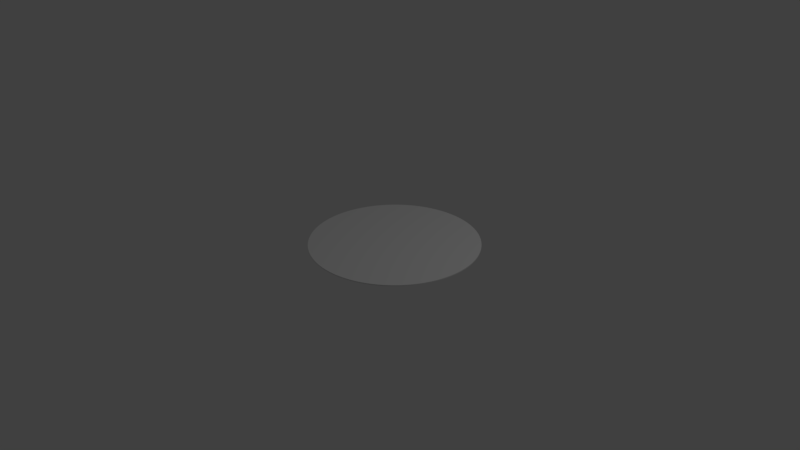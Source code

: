 # Source: Roultte.blend  (saved by Blender 2.78.0; exported with 4.5.12 LTS)
import bpy
from mathutils import Matrix  # noqa: F401  (used for matrix-valued properties, if any)

bpy.ops.wm.read_factory_settings(use_empty=True)
scene = bpy.context.scene
scene.name = 'Scene'

# ---- collections
col_collection_1 = bpy.data.collections.new('Collection 1'); scene.collection.children.link(col_collection_1)

# ---- materials (node trees are filled in below, after node groups)
mat_material_003 = bpy.data.materials.new('Material.003')
mat_material_003.alpha_threshold = 0.0
mat_material_003.use_transparent_shadow = False
mat_material_003.roughness = 0.5

# ---- material node trees

# ---- world
world_world = bpy.data.worlds.new('World'); scene.world = world_world
world_world.color = (0.05088, 0.05088, 0.05088)
world_world.use_sun_shadow = False
world_world.sun_shadow_jitter_overblur = 0.0
world_world.cycles.sampling_method = 'MANUAL'

# ---- cameras
cam_camera = bpy.data.cameras.new('Camera')
cam_camera.clip_end = 100.0
cam_camera.lens = 35.0
cam_camera.sensor_width = 32.0
cam_camera.sensor_height = 18.0
cam_camera.ortho_scale = 7.314
cam_camera.dof.focus_distance = 0.0
cam_camera.dof.aperture_fstop = 128.0

# ---- lights
light_lamp = bpy.data.lights.new('Lamp', 'POINT')
light_lamp.transmission_factor = 0.0
light_lamp.cutoff_distance = 30.0
light_lamp.energy = 100.0
light_lamp.shadow_buffer_clip_start = 1.001
light_lamp.shadow_soft_size = 0.1
light_lamp.shadow_maximum_resolution = 0.006
light_lamp.use_absolute_resolution = True

# ---- meshes
me_cylinder_002 = bpy.data.meshes.new('Cylinder.002')
me_cylinder_002.from_pydata([(0.0, 1.0, -0.0055), (0.0, 1.0, 0.0055), (0.02843, 0.9996, -0.0055), (0.02843, 0.9996, 0.0055), (0.05683, 0.9984, -0.0055), (0.05683, 0.9984, 0.0055), (0.08519, 0.9964, -0.0055), (0.08519, 0.9964, 0.0055), (0.1135, 0.9935, -0.0055), (0.1135, 0.9935, 0.0055), (0.1417, 0.9899, -0.0055), (0.1417, 0.9899, 0.0055), (0.1698, 0.9855, -0.0055), (0.1698, 0.9855, 0.0055), (0.1977, 0.9803, -0.0055), (0.1977, 0.9803, 0.0055), (0.2255, 0.9742, -0.0055), (0.2255, 0.9742, 0.0055), (0.2531, 0.9674, -0.0055), (0.2531, 0.9674, 0.0055), (0.2805, 0.9599, -0.0055), (0.2805, 0.9599, 0.0055), (0.3077, 0.9515, -0.0055), (0.3077, 0.9515, 0.0055), (0.3346, 0.9424, -0.0055), (0.3346, 0.9424, 0.0055), (0.3612, 0.9325, -0.0055), (0.3612, 0.9325, 0.0055), (0.3876, 0.9218, -0.0055), (0.3876, 0.9218, 0.0055), (0.4137, 0.9104, -0.0055), (0.4137, 0.9104, 0.0055), (0.4394, 0.8983, -0.0055), (0.4394, 0.8983, 0.0055), (0.4647, 0.8855, -0.0055), (0.4647, 0.8855, 0.0055), (0.4897, 0.8719, -0.0055), (0.4897, 0.8719, 0.0055), (0.5143, 0.8576, -0.0055), (0.5143, 0.8576, 0.0055), (0.5385, 0.8426, -0.0055), (0.5385, 0.8426, 0.0055), (0.5622, 0.827, -0.0055), (0.5622, 0.827, 0.0055), (0.5855, 0.8107, -0.0055), (0.5855, 0.8107, 0.0055), (0.6083, 0.7937, -0.0055), (0.6083, 0.7937, 0.0055), (0.6306, 0.7761, -0.0055), (0.6306, 0.7761, 0.0055), (0.6524, 0.7579, -0.0055), (0.6524, 0.7579, 0.0055), (0.6737, 0.739, -0.0055), (0.6737, 0.739, 0.0055), (0.6944, 0.7196, -0.0055), (0.6944, 0.7196, 0.0055), (0.7146, 0.6995, -0.0055), (0.7146, 0.6995, 0.0055), (0.7342, 0.6789, -0.0055), (0.7342, 0.6789, 0.0055), (0.7532, 0.6578, -0.0055), (0.7532, 0.6578, 0.0055), (0.7716, 0.6361, -0.0055), (0.7716, 0.6361, 0.0055), (0.7894, 0.6139, -0.0055), (0.7894, 0.6139, 0.0055), (0.8065, 0.5912, -0.0055), (0.8065, 0.5912, 0.0055), (0.823, 0.5681, -0.0055), (0.823, 0.5681, 0.0055), (0.8388, 0.5444, -0.0055), (0.8388, 0.5444, 0.0055), (0.8539, 0.5204, -0.0055), (0.8539, 0.5204, 0.0055), (0.8684, 0.4959, -0.0055), (0.8684, 0.4959, 0.0055), (0.8821, 0.471, -0.0055), (0.8821, 0.471, 0.0055), (0.8952, 0.4457, -0.0055), (0.8952, 0.4457, 0.0055), (0.9075, 0.4201, -0.0055), (0.9075, 0.4201, 0.0055), (0.919, 0.3941, -0.0055), (0.919, 0.3941, 0.0055), (0.9299, 0.3679, -0.0055), (0.9299, 0.3679, 0.0055), (0.94, 0.3413, -0.0055), (0.94, 0.3413, 0.0055), (0.9493, 0.3144, -0.0055), (0.9493, 0.3144, 0.0055), (0.9578, 0.2873, -0.0055), (0.9578, 0.2873, 0.0055), (0.9656, 0.26, -0.0055), (0.9656, 0.26, 0.0055), (0.9726, 0.2324, -0.0055), (0.9726, 0.2324, 0.0055), (0.9788, 0.2047, -0.0055), (0.9788, 0.2047, 0.0055), (0.9843, 0.1768, -0.0055), (0.9843, 0.1768, 0.0055), (0.9889, 0.1487, -0.0055), (0.9889, 0.1487, 0.0055), (0.9927, 0.1205, -0.0055), (0.9927, 0.1205, 0.0055), (0.9957, 0.09227, -0.0055), (0.9957, 0.09227, 0.0055), (0.998, 0.06393, -0.0055), (0.998, 0.06393, 0.0055), (0.9994, 0.03553, -0.0055), (0.9994, 0.03553, 0.0055), (1.0, 0.007108, -0.0055), (1.0, 0.007108, 0.0055), (0.9998, -0.02132, -0.0055), (0.9998, -0.02132, 0.0055), (0.9988, -0.04973, -0.0055), (0.9988, -0.04973, 0.0055), (0.9969, -0.0781, -0.0055), (0.9969, -0.0781, 0.0055), (0.9943, -0.1064, -0.0055), (0.9943, -0.1064, 0.0055), (0.9909, -0.1346, -0.0055), (0.9909, -0.1346, 0.0055), (0.9867, -0.1627, -0.0055), (0.9867, -0.1627, 0.0055), (0.9816, -0.1907, -0.0055), (0.9816, -0.1907, 0.0055), (0.9758, -0.2186, -0.0055), (0.9758, -0.2186, 0.0055), (0.9692, -0.2462, -0.0055), (0.9692, -0.2462, 0.0055), (0.9618, -0.2737, -0.0055), (0.9618, -0.2737, 0.0055), (0.9537, -0.3009, -0.0055), (0.9537, -0.3009, 0.0055), (0.9447, -0.3279, -0.0055), (0.9447, -0.3279, 0.0055), (0.935, -0.3546, -0.0055), (0.935, -0.3546, 0.0055), (0.9246, -0.381, -0.0055), (0.9246, -0.381, 0.0055), (0.9134, -0.4072, -0.0055), (0.9134, -0.4072, 0.0055), (0.9014, -0.433, -0.0055), (0.9014, -0.433, 0.0055), (0.8887, -0.4584, -0.0055), (0.8887, -0.4584, 0.0055), (0.8753, -0.4835, -0.0055), (0.8753, -0.4835, 0.0055), (0.8612, -0.5082, -0.0055), (0.8612, -0.5082, 0.0055), (0.8465, -0.5325, -0.0055), (0.8465, -0.5325, 0.0055), (0.831, -0.5563, -0.0055), (0.831, -0.5563, 0.0055), (0.8148, -0.5797, -0.0055), (0.8148, -0.5797, 0.0055), (0.798, -0.6026, -0.0055), (0.798, -0.6026, 0.0055), (0.7806, -0.6251, -0.0055), (0.7806, -0.6251, 0.0055), (0.7625, -0.647, -0.0055), (0.7625, -0.647, 0.0055), (0.7438, -0.6684, -0.0055), (0.7438, -0.6684, 0.0055), (0.7245, -0.6893, -0.0055), (0.7245, -0.6893, 0.0055), (0.7046, -0.7096, -0.0055), (0.7046, -0.7096, 0.0055), (0.6841, -0.7294, -0.0055), (0.6841, -0.7294, 0.0055), (0.6631, -0.7485, -0.0055), (0.6631, -0.7485, 0.0055), (0.6416, -0.7671, -0.0055), (0.6416, -0.7671, 0.0055), (0.6195, -0.785, -0.0055), (0.6195, -0.785, 0.0055), (0.5969, -0.8023, -0.0055), (0.5969, -0.8023, 0.0055), (0.5739, -0.8189, -0.0055), (0.5739, -0.8189, 0.0055), (0.5504, -0.8349, -0.0055), (0.5504, -0.8349, 0.0055), (0.5264, -0.8502, -0.0055), (0.5264, -0.8502, 0.0055), (0.5021, -0.8648, -0.0055), (0.5021, -0.8648, 0.0055), (0.4773, -0.8788, -0.0055), (0.4773, -0.8788, 0.0055), (0.4521, -0.892, -0.0055), (0.4521, -0.892, 0.0055), (0.4266, -0.9045, -0.0055), (0.4266, -0.9045, 0.0055), (0.4007, -0.9162, -0.0055), (0.4007, -0.9162, 0.0055), (0.3745, -0.9272, -0.0055), (0.3745, -0.9272, 0.0055), (0.348, -0.9375, -0.0055), (0.348, -0.9375, 0.0055), (0.3212, -0.947, -0.0055), (0.3212, -0.947, 0.0055), (0.2941, -0.9558, -0.0055), (0.2941, -0.9558, 0.0055), (0.2668, -0.9637, -0.0055), (0.2668, -0.9637, 0.0055), (0.2393, -0.9709, -0.0055), (0.2393, -0.9709, 0.0055), (0.2116, -0.9774, -0.0055), (0.2116, -0.9774, 0.0055), (0.1837, -0.983, -0.0055), (0.1837, -0.983, 0.0055), (0.1557, -0.9878, -0.0055), (0.1557, -0.9878, 0.0055), (0.1276, -0.9918, -0.0055), (0.1276, -0.9918, 0.0055), (0.09934, -0.9951, -0.0055), (0.09934, -0.9951, 0.0055), (0.07102, -0.9975, -0.0055), (0.07102, -0.9975, 0.0055), (0.04263, -0.9991, -0.0055), (0.04263, -0.9991, 0.0055), (0.01421, -0.9999, -0.0055), (0.01421, -0.9999, 0.0055), (-0.01421, -0.9999, -0.0055), (-0.01421, -0.9999, 0.0055), (-0.04263, -0.9991, -0.0055), (-0.04263, -0.9991, 0.0055), (-0.07102, -0.9975, -0.0055), (-0.07102, -0.9975, 0.0055), (-0.09934, -0.9951, -0.0055), (-0.09934, -0.9951, 0.0055), (-0.1276, -0.9918, -0.0055), (-0.1276, -0.9918, 0.0055), (-0.1557, -0.9878, -0.0055), (-0.1557, -0.9878, 0.0055), (-0.1837, -0.983, -0.0055), (-0.1837, -0.983, 0.0055), (-0.2116, -0.9774, -0.0055), (-0.2116, -0.9774, 0.0055), (-0.2393, -0.9709, -0.0055), (-0.2393, -0.9709, 0.0055), (-0.2668, -0.9637, -0.0055), (-0.2668, -0.9637, 0.0055), (-0.2941, -0.9558, -0.0055), (-0.2941, -0.9558, 0.0055), (-0.3212, -0.947, -0.0055), (-0.3212, -0.947, 0.0055), (-0.348, -0.9375, -0.0055), (-0.348, -0.9375, 0.0055), (-0.3745, -0.9272, -0.0055), (-0.3745, -0.9272, 0.0055), (-0.4007, -0.9162, -0.0055), (-0.4007, -0.9162, 0.0055), (-0.4266, -0.9045, -0.0055), (-0.4266, -0.9045, 0.0055), (-0.4521, -0.892, -0.0055), (-0.4521, -0.892, 0.0055), (-0.4773, -0.8788, -0.0055), (-0.4773, -0.8788, 0.0055), (-0.5021, -0.8648, -0.0055), (-0.5021, -0.8648, 0.0055), (-0.5264, -0.8502, -0.0055), (-0.5264, -0.8502, 0.0055), (-0.5504, -0.8349, -0.0055), (-0.5504, -0.8349, 0.0055), (-0.5739, -0.8189, -0.0055), (-0.5739, -0.8189, 0.0055), (-0.5969, -0.8023, -0.0055), (-0.5969, -0.8023, 0.0055), (-0.6195, -0.785, -0.0055), (-0.6195, -0.785, 0.0055), (-0.6416, -0.7671, -0.0055), (-0.6416, -0.7671, 0.0055), (-0.6631, -0.7485, -0.0055), (-0.6631, -0.7485, 0.0055), (-0.6841, -0.7294, -0.0055), (-0.6841, -0.7294, 0.0055), (-0.7046, -0.7096, -0.0055), (-0.7046, -0.7096, 0.0055), (-0.7245, -0.6893, -0.0055), (-0.7245, -0.6893, 0.0055), (-0.7438, -0.6684, -0.0055), (-0.7438, -0.6684, 0.0055), (-0.7625, -0.647, -0.0055), (-0.7625, -0.647, 0.0055), (-0.7806, -0.6251, -0.0055), (-0.7806, -0.6251, 0.0055), (-0.798, -0.6026, -0.0055), (-0.798, -0.6026, 0.0055), (-0.8148, -0.5797, -0.0055), (-0.8148, -0.5797, 0.0055), (-0.831, -0.5563, -0.0055), (-0.831, -0.5563, 0.0055), (-0.8465, -0.5325, -0.0055), (-0.8465, -0.5325, 0.0055), (-0.8612, -0.5082, -0.0055), (-0.8612, -0.5082, 0.0055), (-0.8753, -0.4835, -0.0055), (-0.8753, -0.4835, 0.0055), (-0.8887, -0.4584, -0.0055), (-0.8887, -0.4584, 0.0055), (-0.9014, -0.433, -0.0055), (-0.9014, -0.433, 0.0055), (-0.9134, -0.4072, -0.0055), (-0.9134, -0.4072, 0.0055), (-0.9246, -0.381, -0.0055), (-0.9246, -0.381, 0.0055), (-0.935, -0.3546, -0.0055), (-0.935, -0.3546, 0.0055), (-0.9447, -0.3279, -0.0055), (-0.9447, -0.3279, 0.0055), (-0.9537, -0.3009, -0.0055), (-0.9537, -0.3009, 0.0055), (-0.9618, -0.2737, -0.0055), (-0.9618, -0.2737, 0.0055), (-0.9692, -0.2462, -0.0055), (-0.9692, -0.2462, 0.0055), (-0.9758, -0.2186, -0.0055), (-0.9758, -0.2186, 0.0055), (-0.9816, -0.1907, -0.0055), (-0.9816, -0.1907, 0.0055), (-0.9867, -0.1627, -0.0055), (-0.9867, -0.1627, 0.0055), (-0.9909, -0.1346, -0.0055), (-0.9909, -0.1346, 0.0055), (-0.9943, -0.1064, -0.0055), (-0.9943, -0.1064, 0.0055), (-0.9969, -0.0781, -0.0055), (-0.9969, -0.0781, 0.0055), (-0.9988, -0.04973, -0.0055), (-0.9988, -0.04973, 0.0055), (-0.9998, -0.02132, -0.0055), (-0.9998, -0.02132, 0.0055), (-1.0, 0.007113, -0.0055), (-1.0, 0.007113, 0.0055), (-0.9994, 0.03554, -0.0055), (-0.9994, 0.03554, 0.0055), (-0.998, 0.06393, -0.0055), (-0.998, 0.06393, 0.0055), (-0.9957, 0.09227, -0.0055), (-0.9957, 0.09227, 0.0055), (-0.9927, 0.1205, -0.0055), (-0.9927, 0.1205, 0.0055), (-0.9889, 0.1487, -0.0055), (-0.9889, 0.1487, 0.0055), (-0.9843, 0.1768, -0.0055), (-0.9843, 0.1768, 0.0055), (-0.9788, 0.2047, -0.0055), (-0.9788, 0.2047, 0.0055), (-0.9726, 0.2324, -0.0055), (-0.9726, 0.2324, 0.0055), (-0.9656, 0.26, -0.0055), (-0.9656, 0.26, 0.0055), (-0.9578, 0.2873, -0.0055), (-0.9578, 0.2873, 0.0055), (-0.9493, 0.3144, -0.0055), (-0.9493, 0.3144, 0.0055), (-0.94, 0.3413, -0.0055), (-0.94, 0.3413, 0.0055), (-0.9299, 0.3679, -0.0055), (-0.9299, 0.3679, 0.0055), (-0.919, 0.3942, -0.0055), (-0.919, 0.3942, 0.0055), (-0.9075, 0.4201, -0.0055), (-0.9075, 0.4201, 0.0055), (-0.8952, 0.4457, -0.0055), (-0.8952, 0.4457, 0.0055), (-0.8821, 0.471, -0.0055), (-0.8821, 0.471, 0.0055), (-0.8684, 0.4959, -0.0055), (-0.8684, 0.4959, 0.0055), (-0.8539, 0.5204, -0.0055), (-0.8539, 0.5204, 0.0055), (-0.8388, 0.5444, -0.0055), (-0.8388, 0.5444, 0.0055), (-0.823, 0.5681, -0.0055), (-0.823, 0.5681, 0.0055), (-0.8065, 0.5912, -0.0055), (-0.8065, 0.5912, 0.0055), (-0.7894, 0.6139, -0.0055), (-0.7894, 0.6139, 0.0055), (-0.7716, 0.6361, -0.0055), (-0.7716, 0.6361, 0.0055), (-0.7532, 0.6578, -0.0055), (-0.7532, 0.6578, 0.0055), (-0.7342, 0.6789, -0.0055), (-0.7342, 0.6789, 0.0055), (-0.7146, 0.6995, -0.0055), (-0.7146, 0.6995, 0.0055), (-0.6944, 0.7196, -0.0055), (-0.6944, 0.7196, 0.0055), (-0.6737, 0.739, -0.0055), (-0.6737, 0.739, 0.0055), (-0.6524, 0.7579, -0.0055), (-0.6524, 0.7579, 0.0055), (-0.6306, 0.7761, -0.0055), (-0.6306, 0.7761, 0.0055), (-0.6083, 0.7937, -0.0055), (-0.6083, 0.7937, 0.0055), (-0.5855, 0.8107, -0.0055), (-0.5855, 0.8107, 0.0055), (-0.5622, 0.827, -0.0055), (-0.5622, 0.827, 0.0055), (-0.5385, 0.8427, -0.0055), (-0.5385, 0.8427, 0.0055), (-0.5143, 0.8576, -0.0055), (-0.5143, 0.8576, 0.0055), (-0.4897, 0.8719, -0.0055), (-0.4897, 0.8719, 0.0055), (-0.4647, 0.8855, -0.0055), (-0.4647, 0.8855, 0.0055), (-0.4394, 0.8983, -0.0055), (-0.4394, 0.8983, 0.0055), (-0.4136, 0.9104, -0.0055), (-0.4136, 0.9104, 0.0055), (-0.3876, 0.9218, -0.0055), (-0.3876, 0.9218, 0.0055), (-0.3612, 0.9325, -0.0055), (-0.3612, 0.9325, 0.0055), (-0.3346, 0.9424, -0.0055), (-0.3346, 0.9424, 0.0055), (-0.3076, 0.9515, -0.0055), (-0.3076, 0.9515, 0.0055), (-0.2805, 0.9599, -0.0055), (-0.2805, 0.9599, 0.0055), (-0.2531, 0.9674, -0.0055), (-0.2531, 0.9674, 0.0055), (-0.2255, 0.9742, -0.0055), (-0.2255, 0.9742, 0.0055), (-0.1977, 0.9803, -0.0055), (-0.1977, 0.9803, 0.0055), (-0.1697, 0.9855, -0.0055), (-0.1697, 0.9855, 0.0055), (-0.1417, 0.9899, -0.0055), (-0.1417, 0.9899, 0.0055), (-0.1135, 0.9935, -0.0055), (-0.1135, 0.9935, 0.0055), (-0.08517, 0.9964, -0.0055), (-0.08517, 0.9964, 0.0055), (-0.05681, 0.9984, -0.0055), (-0.05681, 0.9984, 0.0055), (-0.02841, 0.9996, -0.0055), (-0.02841, 0.9996, 0.0055)], [], [(0, 1, 3, 2), (2, 3, 5, 4), (4, 5, 7, 6), (6, 7, 9, 8), (8, 9, 11, 10), (10, 11, 13, 12), (12, 13, 15, 14), (14, 15, 17, 16), (16, 17, 19, 18), (18, 19, 21, 20), (20, 21, 23, 22), (22, 23, 25, 24), (24, 25, 27, 26), (26, 27, 29, 28), (28, 29, 31, 30), (30, 31, 33, 32), (32, 33, 35, 34), (34, 35, 37, 36), (36, 37, 39, 38), (38, 39, 41, 40), (40, 41, 43, 42), (42, 43, 45, 44), (44, 45, 47, 46), (46, 47, 49, 48), (48, 49, 51, 50), (50, 51, 53, 52), (52, 53, 55, 54), (54, 55, 57, 56), (56, 57, 59, 58), (58, 59, 61, 60), (60, 61, 63, 62), (62, 63, 65, 64), (64, 65, 67, 66), (66, 67, 69, 68), (68, 69, 71, 70), (70, 71, 73, 72), (72, 73, 75, 74), (74, 75, 77, 76), (76, 77, 79, 78), (78, 79, 81, 80), (80, 81, 83, 82), (82, 83, 85, 84), (84, 85, 87, 86), (86, 87, 89, 88), (88, 89, 91, 90), (90, 91, 93, 92), (92, 93, 95, 94), (94, 95, 97, 96), (96, 97, 99, 98), (98, 99, 101, 100), (100, 101, 103, 102), (102, 103, 105, 104), (104, 105, 107, 106), (106, 107, 109, 108), (108, 109, 111, 110), (110, 111, 113, 112), (112, 113, 115, 114), (114, 115, 117, 116), (116, 117, 119, 118), (118, 119, 121, 120), (120, 121, 123, 122), (122, 123, 125, 124), (124, 125, 127, 126), (126, 127, 129, 128), (128, 129, 131, 130), (130, 131, 133, 132), (132, 133, 135, 134), (134, 135, 137, 136), (136, 137, 139, 138), (138, 139, 141, 140), (140, 141, 143, 142), (142, 143, 145, 144), (144, 145, 147, 146), (146, 147, 149, 148), (148, 149, 151, 150), (150, 151, 153, 152), (152, 153, 155, 154), (154, 155, 157, 156), (156, 157, 159, 158), (158, 159, 161, 160), (160, 161, 163, 162), (162, 163, 165, 164), (164, 165, 167, 166), (166, 167, 169, 168), (168, 169, 171, 170), (170, 171, 173, 172), (172, 173, 175, 174), (174, 175, 177, 176), (176, 177, 179, 178), (178, 179, 181, 180), (180, 181, 183, 182), (182, 183, 185, 184), (184, 185, 187, 186), (186, 187, 189, 188), (188, 189, 191, 190), (190, 191, 193, 192), (192, 193, 195, 194), (194, 195, 197, 196), (196, 197, 199, 198), (198, 199, 201, 200), (200, 201, 203, 202), (202, 203, 205, 204), (204, 205, 207, 206), (206, 207, 209, 208), (208, 209, 211, 210), (210, 211, 213, 212), (212, 213, 215, 214), (214, 215, 217, 216), (216, 217, 219, 218), (218, 219, 221, 220), (220, 221, 223, 222), (222, 223, 225, 224), (224, 225, 227, 226), (226, 227, 229, 228), (228, 229, 231, 230), (230, 231, 233, 232), (232, 233, 235, 234), (234, 235, 237, 236), (236, 237, 239, 238), (238, 239, 241, 240), (240, 241, 243, 242), (242, 243, 245, 244), (244, 245, 247, 246), (246, 247, 249, 248), (248, 249, 251, 250), (250, 251, 253, 252), (252, 253, 255, 254), (254, 255, 257, 256), (256, 257, 259, 258), (258, 259, 261, 260), (260, 261, 263, 262), (262, 263, 265, 264), (264, 265, 267, 266), (266, 267, 269, 268), (268, 269, 271, 270), (270, 271, 273, 272), (272, 273, 275, 274), (274, 275, 277, 276), (276, 277, 279, 278), (278, 279, 281, 280), (280, 281, 283, 282), (282, 283, 285, 284), (284, 285, 287, 286), (286, 287, 289, 288), (288, 289, 291, 290), (290, 291, 293, 292), (292, 293, 295, 294), (294, 295, 297, 296), (296, 297, 299, 298), (298, 299, 301, 300), (300, 301, 303, 302), (302, 303, 305, 304), (304, 305, 307, 306), (306, 307, 309, 308), (308, 309, 311, 310), (310, 311, 313, 312), (312, 313, 315, 314), (314, 315, 317, 316), (316, 317, 319, 318), (318, 319, 321, 320), (320, 321, 323, 322), (322, 323, 325, 324), (324, 325, 327, 326), (326, 327, 329, 328), (328, 329, 331, 330), (330, 331, 333, 332), (332, 333, 335, 334), (334, 335, 337, 336), (336, 337, 339, 338), (338, 339, 341, 340), (340, 341, 343, 342), (342, 343, 345, 344), (344, 345, 347, 346), (346, 347, 349, 348), (348, 349, 351, 350), (350, 351, 353, 352), (352, 353, 355, 354), (354, 355, 357, 356), (356, 357, 359, 358), (358, 359, 361, 360), (360, 361, 363, 362), (362, 363, 365, 364), (364, 365, 367, 366), (366, 367, 369, 368), (368, 369, 371, 370), (370, 371, 373, 372), (372, 373, 375, 374), (374, 375, 377, 376), (376, 377, 379, 378), (378, 379, 381, 380), (380, 381, 383, 382), (382, 383, 385, 384), (384, 385, 387, 386), (386, 387, 389, 388), (388, 389, 391, 390), (390, 391, 393, 392), (392, 393, 395, 394), (394, 395, 397, 396), (396, 397, 399, 398), (398, 399, 401, 400), (400, 401, 403, 402), (402, 403, 405, 404), (404, 405, 407, 406), (406, 407, 409, 408), (408, 409, 411, 410), (410, 411, 413, 412), (412, 413, 415, 414), (414, 415, 417, 416), (416, 417, 419, 418), (418, 419, 421, 420), (420, 421, 423, 422), (422, 423, 425, 424), (424, 425, 427, 426), (426, 427, 429, 428), (428, 429, 431, 430), (430, 431, 433, 432), (432, 433, 435, 434), (434, 435, 437, 436), (436, 437, 439, 438), (3, 1, 441, 439, 437, 435, 433, 431, 429, 427, 425, 423, 421, 419, 417, 415, 413, 411, 409, 407, 405, 403, 401, 399, 397, 395, 393, 391, 389, 387, 385, 383, 381, 379, 377, 375, 373, 371, 369, 367, 365, 363, 361, 359, 357, 355, 353, 351, 349, 347, 345, 343, 341, 339, 337, 335, 333, 331, 329, 327, 325, 323, 321, 319, 317, 315, 313, 311, 309, 307, 305, 303, 301, 299, 297, 295, 293, 291, 289, 287, 285, 283, 281, 279, 277, 275, 273, 271, 269, 267, 265, 263, 261, 259, 257, 255, 253, 251, 249, 247, 245, 243, 241, 239, 237, 235, 233, 231, 229, 227, 225, 223, 221, 219, 217, 215, 213, 211, 209, 207, 205, 203, 201, 199, 197, 195, 193, 191, 189, 187, 185, 183, 181, 179, 177, 175, 173, 171, 169, 167, 165, 163, 161, 159, 157, 155, 153, 151, 149, 147, 145, 143, 141, 139, 137, 135, 133, 131, 129, 127, 125, 123, 121, 119, 117, 115, 113, 111, 109, 107, 105, 103, 101, 99, 97, 95, 93, 91, 89, 87, 85, 83, 81, 79, 77, 75, 73, 71, 69, 67, 65, 63, 61, 59, 57, 55, 53, 51, 49, 47, 45, 43, 41, 39, 37, 35, 33, 31, 29, 27, 25, 23, 21, 19, 17, 15, 13, 11, 9, 7, 5), (438, 439, 441, 440), (440, 441, 1, 0), (0, 2, 4, 6, 8, 10, 12, 14, 16, 18, 20, 22, 24, 26, 28, 30, 32, 34, 36, 38, 40, 42, 44, 46, 48, 50, 52, 54, 56, 58, 60, 62, 64, 66, 68, 70, 72, 74, 76, 78, 80, 82, 84, 86, 88, 90, 92, 94, 96, 98, 100, 102, 104, 106, 108, 110, 112, 114, 116, 118, 120, 122, 124, 126, 128, 130, 132, 134, 136, 138, 140, 142, 144, 146, 148, 150, 152, 154, 156, 158, 160, 162, 164, 166, 168, 170, 172, 174, 176, 178, 180, 182, 184, 186, 188, 190, 192, 194, 196, 198, 200, 202, 204, 206, 208, 210, 212, 214, 216, 218, 220, 222, 224, 226, 228, 230, 232, 234, 236, 238, 240, 242, 244, 246, 248, 250, 252, 254, 256, 258, 260, 262, 264, 266, 268, 270, 272, 274, 276, 278, 280, 282, 284, 286, 288, 290, 292, 294, 296, 298, 300, 302, 304, 306, 308, 310, 312, 314, 316, 318, 320, 322, 324, 326, 328, 330, 332, 334, 336, 338, 340, 342, 344, 346, 348, 350, 352, 354, 356, 358, 360, 362, 364, 366, 368, 370, 372, 374, 376, 378, 380, 382, 384, 386, 388, 390, 392, 394, 396, 398, 400, 402, 404, 406, 408, 410, 412, 414, 416, 418, 420, 422, 424, 426, 428, 430, 432, 434, 436, 438, 440)])
_uv = me_cylinder_002.uv_layers.new(name='UVMap')
_uv.uv.foreach_set('vector', [0.0, 0.0, 1.0, 0.0, 1.0, 1.0, 0.0, 1.0, 0.0, 0.0, 1.0, 0.0, 1.0, 1.0, 0.0, 1.0, 0.0, 0.0, 1.0, 0.0, 1.0, 1.0, 0.0, 1.0, 0.0, 0.0, 1.0, 0.0, 1.0, 1.0, 0.0, 1.0, 0.0, 0.0, 1.0, 0.0, 1.0, 1.0, 0.0, 1.0, 0.0, 0.0, 1.0, 0.0, 1.0, 1.0, 0.0, 1.0, 0.0, 0.0, 1.0, 0.0, 1.0, 1.0, 0.0, 1.0, 0.0, 0.0, 1.0, 0.0, 1.0, 1.0, 0.0, 1.0, 0.0, 0.0, 1.0, 0.0, 1.0, 1.0, 0.0, 1.0, 0.0, 0.0, 1.0, 0.0, 1.0, 1.0, 0.0, 1.0, 0.0, 0.0, 1.0, 0.0, 1.0, 1.0, 0.0, 1.0, 0.0, 0.0, 1.0, 0.0, 1.0, 1.0, 0.0, 1.0, 0.0, 0.0, 1.0, 0.0, 1.0, 1.0, 0.0, 1.0, 0.0, 0.0, 1.0, 0.0, 1.0, 1.0, 0.0, 1.0, 0.0, 0.0, 1.0, 0.0, 1.0, 1.0, 0.0, 1.0, 0.0, 0.0, 1.0, 0.0, 1.0, 1.0, 0.0, 1.0, 0.0, 0.0, 1.0, 0.0, 1.0, 1.0, 0.0, 1.0, 0.0, 0.0, 1.0, 0.0, 1.0, 1.0, 0.0, 1.0, 0.0, 0.0, 1.0, 0.0, 1.0, 1.0, 0.0, 1.0, 0.0, 0.0, 1.0, 0.0, 1.0, 1.0, 0.0, 1.0, 0.0, 0.0, 1.0, 0.0, 1.0, 1.0, 0.0, 1.0, 0.0, 0.0, 1.0, 0.0, 1.0, 1.0, 0.0, 1.0, 0.0, 0.0, 1.0, 0.0, 1.0, 1.0, 0.0, 1.0, 0.0, 0.0, 1.0, 0.0, 1.0, 1.0, 0.0, 1.0, 0.0, 0.0, 1.0, 0.0, 1.0, 1.0, 0.0, 1.0, 0.0, 0.0, 1.0, 0.0, 1.0, 1.0, 0.0, 1.0, 0.0, 0.0, 1.0, 0.0, 1.0, 1.0, 0.0, 1.0, 0.0, 0.0, 1.0, 0.0, 1.0, 1.0, 0.0, 1.0, 0.0, 0.0, 1.0, 0.0, 1.0, 1.0, 0.0, 1.0, 0.0, 0.0, 1.0, 0.0, 1.0, 1.0, 0.0, 1.0, 0.0, 0.0, 1.0, 0.0, 1.0, 1.0, 0.0, 1.0, 0.0, 0.0, 1.0, 0.0, 1.0, 1.0, 0.0, 1.0, 0.0, 0.0, 1.0, 0.0, 1.0, 1.0, 0.0, 1.0, 0.0, 0.0, 1.0, 0.0, 1.0, 1.0, 0.0, 1.0, 0.0, 0.0, 1.0, 0.0, 1.0, 1.0, 0.0, 1.0, 0.0, 0.0, 1.0, 0.0, 1.0, 1.0, 0.0, 1.0, 0.0, 0.0, 1.0, 0.0, 1.0, 1.0, 0.0, 1.0, 0.0, 0.0, 1.0, 0.0, 1.0, 1.0, 0.0, 1.0, 0.0, 0.0, 1.0, 0.0, 1.0, 1.0, 0.0, 1.0, 0.0, 0.0, 1.0, 0.0, 1.0, 1.0, 0.0, 1.0, 0.0, 0.0, 1.0, 0.0, 1.0, 1.0, 0.0, 1.0, 0.0, 0.0, 1.0, 0.0, 1.0, 1.0, 0.0, 1.0, 0.0, 0.0, 1.0, 0.0, 1.0, 1.0, 0.0, 1.0, 0.0, 0.0, 1.0, 0.0, 1.0, 1.0, 0.0, 1.0, 0.0, 0.0, 1.0, 0.0, 1.0, 1.0, 0.0, 1.0, 0.0, 0.0, 1.0, 0.0, 1.0, 1.0, 0.0, 1.0, 0.0, 0.0, 1.0, 0.0, 1.0, 1.0, 0.0, 1.0, 0.0, 0.0, 1.0, 0.0, 1.0, 1.0, 0.0, 1.0, 0.0, 0.0, 1.0, 0.0, 1.0, 1.0, 0.0, 1.0, 0.0, 0.0, 1.0, 0.0, 1.0, 1.0, 0.0, 1.0, 0.0, 0.0, 1.0, 0.0, 1.0, 1.0, 0.0, 1.0, 0.0, 0.0, 1.0, 0.0, 1.0, 1.0, 0.0, 1.0, 0.0, 0.0, 1.0, 0.0, 1.0, 1.0, 0.0, 1.0, 0.0, 0.0, 1.0, 0.0, 1.0, 1.0, 0.0, 1.0, 0.0, 0.0, 1.0, 0.0, 1.0, 1.0, 0.0, 1.0, 0.0, 0.0, 1.0, 0.0, 1.0, 1.0, 0.0, 1.0, 0.0, 0.0, 1.0, 0.0, 1.0, 1.0, 0.0, 1.0, 0.0, 0.0, 1.0, 0.0, 1.0, 1.0, 0.0, 1.0, 0.0, 0.0, 1.0, 0.0, 1.0, 1.0, 0.0, 1.0, 0.0, 0.0, 1.0, 0.0, 1.0, 1.0, 0.0, 1.0, 0.0, 0.0, 1.0, 0.0, 1.0, 1.0, 0.0, 1.0, 0.0, 0.0, 1.0, 0.0, 1.0, 1.0, 0.0, 1.0, 0.0, 0.0, 1.0, 0.0, 1.0, 1.0, 0.0, 1.0, 0.0, 0.0, 1.0, 0.0, 1.0, 1.0, 0.0, 1.0, 0.0, 0.0, 1.0, 0.0, 1.0, 1.0, 0.0, 1.0, 0.0, 0.0, 1.0, 0.0, 1.0, 1.0, 0.0, 1.0, 0.0, 0.0, 1.0, 0.0, 1.0, 1.0, 0.0, 1.0, 0.0, 0.0, 1.0, 0.0, 1.0, 1.0, 0.0, 1.0, 0.0, 0.0, 1.0, 0.0, 1.0, 1.0, 0.0, 1.0, 0.0, 0.0, 1.0, 0.0, 1.0, 1.0, 0.0, 1.0, 0.0, 0.0, 1.0, 0.0, 1.0, 1.0, 0.0, 1.0, 0.0, 0.0, 1.0, 0.0, 1.0, 1.0, 0.0, 1.0, 0.0, 0.0, 1.0, 0.0, 1.0, 1.0, 0.0, 1.0, 0.0, 0.0, 1.0, 0.0, 1.0, 1.0, 0.0, 1.0, 0.0, 0.0, 1.0, 0.0, 1.0, 1.0, 0.0, 1.0, 0.0, 0.0, 1.0, 0.0, 1.0, 1.0, 0.0, 1.0, 0.0, 0.0, 1.0, 0.0, 1.0, 1.0, 0.0, 1.0, 0.0, 0.0, 1.0, 0.0, 1.0, 1.0, 0.0, 1.0, 0.0, 0.0, 1.0, 0.0, 1.0, 1.0, 0.0, 1.0, 0.0, 0.0, 1.0, 0.0, 1.0, 1.0, 0.0, 1.0, 0.0, 0.0, 1.0, 0.0, 1.0, 1.0, 0.0, 1.0, 0.0, 0.0, 1.0, 0.0, 1.0, 1.0, 0.0, 1.0, 0.0, 0.0, 1.0, 0.0, 1.0, 1.0, 0.0, 1.0, 0.0, 0.0, 1.0, 0.0, 1.0, 1.0, 0.0, 1.0, 0.0, 0.0, 1.0, 0.0, 1.0, 1.0, 0.0, 1.0, 0.0, 0.0, 1.0, 0.0, 1.0, 1.0, 0.0, 1.0, 0.0, 0.0, 1.0, 0.0, 1.0, 1.0, 0.0, 1.0, 0.0, 0.0, 1.0, 0.0, 1.0, 1.0, 0.0, 1.0, 0.0, 0.0, 1.0, 0.0, 1.0, 1.0, 0.0, 1.0, 0.0, 0.0, 1.0, 0.0, 1.0, 1.0, 0.0, 1.0, 0.0, 0.0, 1.0, 0.0, 1.0, 1.0, 0.0, 1.0, 0.0, 0.0, 1.0, 0.0, 1.0, 1.0, 0.0, 1.0, 0.0, 0.0, 1.0, 0.0, 1.0, 1.0, 0.0, 1.0, 0.0, 0.0, 1.0, 0.0, 1.0, 1.0, 0.0, 1.0, 0.0, 0.0, 1.0, 0.0, 1.0, 1.0, 0.0, 1.0, 0.0, 0.0, 1.0, 0.0, 1.0, 1.0, 0.0, 1.0, 0.0, 0.0, 1.0, 0.0, 1.0, 1.0, 0.0, 1.0, 0.0, 0.0, 1.0, 0.0, 1.0, 1.0, 0.0, 1.0, 0.0, 0.0, 1.0, 0.0, 1.0, 1.0, 0.0, 1.0, 0.0, 0.0, 1.0, 0.0, 1.0, 1.0, 0.0, 1.0, 0.0, 0.0, 1.0, 0.0, 1.0, 1.0, 0.0, 1.0, 0.0, 0.0, 1.0, 0.0, 1.0, 1.0, 0.0, 1.0, 0.0, 0.0, 1.0, 0.0, 1.0, 1.0, 0.0, 1.0, 0.0, 0.0, 1.0, 0.0, 1.0, 1.0, 0.0, 1.0, 0.0, 0.0, 1.0, 0.0, 1.0, 1.0, 0.0, 1.0, 0.0, 0.0, 1.0, 0.0, 1.0, 1.0, 0.0, 1.0, 0.0, 0.0, 1.0, 0.0, 1.0, 1.0, 0.0, 1.0, 0.0, 0.0, 1.0, 0.0, 1.0, 1.0, 0.0, 1.0, 0.0, 0.0, 1.0, 0.0, 1.0, 1.0, 0.0, 1.0, 0.0, 0.0, 1.0, 0.0, 1.0, 1.0, 0.0, 1.0, 0.0, 0.0, 1.0, 0.0, 1.0, 1.0, 0.0, 1.0, 0.0, 0.0, 1.0, 0.0, 1.0, 1.0, 0.0, 1.0, 0.0, 0.0, 1.0, 0.0, 1.0, 1.0, 0.0, 1.0, 0.0, 0.0, 1.0, 0.0, 1.0, 1.0, 0.0, 1.0, 0.0, 0.0, 1.0, 0.0, 1.0, 1.0, 0.0, 1.0, 0.0, 0.0, 1.0, 0.0, 1.0, 1.0, 0.0, 1.0, 0.0, 0.0, 1.0, 0.0, 1.0, 1.0, 0.0, 1.0, 0.0, 0.0, 1.0, 0.0, 1.0, 1.0, 0.0, 1.0, 0.0, 0.0, 1.0, 0.0, 1.0, 1.0, 0.0, 1.0, 0.0, 0.0, 1.0, 0.0, 1.0, 1.0, 0.0, 1.0, 0.0, 0.0, 1.0, 0.0, 1.0, 1.0, 0.0, 1.0, 0.0, 0.0, 1.0, 0.0, 1.0, 1.0, 0.0, 1.0, 0.0, 0.0, 1.0, 0.0, 1.0, 1.0, 0.0, 1.0, 0.0, 0.0, 1.0, 0.0, 1.0, 1.0, 0.0, 1.0, 0.0, 0.0, 1.0, 0.0, 1.0, 1.0, 0.0, 1.0, 0.0, 0.0, 1.0, 0.0, 1.0, 1.0, 0.0, 1.0, 0.0, 0.0, 1.0, 0.0, 1.0, 1.0, 0.0, 1.0, 0.0, 0.0, 1.0, 0.0, 1.0, 1.0, 0.0, 1.0, 0.0, 0.0, 1.0, 0.0, 1.0, 1.0, 0.0, 1.0, 0.0, 0.0, 1.0, 0.0, 1.0, 1.0, 0.0, 1.0, 0.0, 0.0, 1.0, 0.0, 1.0, 1.0, 0.0, 1.0, 0.0, 0.0, 1.0, 0.0, 1.0, 1.0, 0.0, 1.0, 0.0, 0.0, 1.0, 0.0, 1.0, 1.0, 0.0, 1.0, 0.0, 0.0, 1.0, 0.0, 1.0, 1.0, 0.0, 1.0, 0.0, 0.0, 1.0, 0.0, 1.0, 1.0, 0.0, 1.0, 0.0, 0.0, 1.0, 0.0, 1.0, 1.0, 0.0, 1.0, 0.0, 0.0, 1.0, 0.0, 1.0, 1.0, 0.0, 1.0, 0.0, 0.0, 1.0, 0.0, 1.0, 1.0, 0.0, 1.0, 0.0, 0.0, 1.0, 0.0, 1.0, 1.0, 0.0, 1.0, 0.0, 0.0, 1.0, 0.0, 1.0, 1.0, 0.0, 1.0, 0.0, 0.0, 1.0, 0.0, 1.0, 1.0, 0.0, 1.0, 0.0, 0.0, 1.0, 0.0, 1.0, 1.0, 0.0, 1.0, 0.0, 0.0, 1.0, 0.0, 1.0, 1.0, 0.0, 1.0, 0.0, 0.0, 1.0, 0.0, 1.0, 1.0, 0.0, 1.0, 0.0, 0.0, 1.0, 0.0, 1.0, 1.0, 0.0, 1.0, 0.0, 0.0, 1.0, 0.0, 1.0, 1.0, 0.0, 1.0, 0.0, 0.0, 1.0, 0.0, 1.0, 1.0, 0.0, 1.0, 0.0, 0.0, 1.0, 0.0, 1.0, 1.0, 0.0, 1.0, 0.0, 0.0, 1.0, 0.0, 1.0, 1.0, 0.0, 1.0, 0.0, 0.0, 1.0, 0.0, 1.0, 1.0, 0.0, 1.0, 0.0, 0.0, 1.0, 0.0, 1.0, 1.0, 0.0, 1.0, 0.0, 0.0, 1.0, 0.0, 1.0, 1.0, 0.0, 1.0, 0.0, 0.0, 1.0, 0.0, 1.0, 1.0, 0.0, 1.0, 0.0, 0.0, 1.0, 0.0, 1.0, 1.0, 0.0, 1.0, 0.0, 0.0, 1.0, 0.0, 1.0, 1.0, 0.0, 1.0, 0.0, 0.0, 1.0, 0.0, 1.0, 1.0, 0.0, 1.0, 0.0, 0.0, 1.0, 0.0, 1.0, 1.0, 0.0, 1.0, 0.0, 0.0, 1.0, 0.0, 1.0, 1.0, 0.0, 1.0, 0.0, 0.0, 1.0, 0.0, 1.0, 1.0, 0.0, 1.0, 0.0, 0.0, 1.0, 0.0, 1.0, 1.0, 0.0, 1.0, 0.0, 0.0, 1.0, 0.0, 1.0, 1.0, 0.0, 1.0, 0.0, 0.0, 1.0, 0.0, 1.0, 1.0, 0.0, 1.0, 0.0, 0.0, 1.0, 0.0, 1.0, 1.0, 0.0, 1.0, 0.0, 0.0, 1.0, 0.0, 1.0, 1.0, 0.0, 1.0, 0.0, 0.0, 1.0, 0.0, 1.0, 1.0, 0.0, 1.0, 0.0, 0.0, 1.0, 0.0, 1.0, 1.0, 0.0, 1.0, 0.0, 0.0, 1.0, 0.0, 1.0, 1.0, 0.0, 1.0, 0.0, 0.0, 1.0, 0.0, 1.0, 1.0, 0.0, 1.0, 0.0, 0.0, 1.0, 0.0, 1.0, 1.0, 0.0, 1.0, 0.0, 0.0, 1.0, 0.0, 1.0, 1.0, 0.0, 1.0, 0.0, 0.0, 1.0, 0.0, 1.0, 1.0, 0.0, 1.0, 0.0, 0.0, 1.0, 0.0, 1.0, 1.0, 0.0, 1.0, 0.0, 0.0, 1.0, 0.0, 1.0, 1.0, 0.0, 1.0, 0.0, 0.0, 1.0, 0.0, 1.0, 1.0, 0.0, 1.0, 0.0, 0.0, 1.0, 0.0, 1.0, 1.0, 0.0, 1.0, 0.0, 0.0, 1.0, 0.0, 1.0, 1.0, 0.0, 1.0, 0.0, 0.0, 1.0, 0.0, 1.0, 1.0, 0.0, 1.0, 0.0, 0.0, 1.0, 0.0, 1.0, 1.0, 0.0, 1.0, 0.0, 0.0, 1.0, 0.0, 1.0, 1.0, 0.0, 1.0, 0.0, 0.0, 1.0, 0.0, 1.0, 1.0, 0.0, 1.0, 0.0, 0.0, 1.0, 0.0, 1.0, 1.0, 0.0, 1.0, 0.0, 0.0, 1.0, 0.0, 1.0, 1.0, 0.0, 1.0, 0.0, 0.0, 1.0, 0.0, 1.0, 1.0, 0.0, 1.0, 0.0, 0.0, 1.0, 0.0, 1.0, 1.0, 0.0, 1.0, 0.0, 0.0, 1.0, 0.0, 1.0, 1.0, 0.0, 1.0, 0.0, 0.0, 1.0, 0.0, 1.0, 1.0, 0.0, 1.0, 0.0, 0.0, 1.0, 0.0, 1.0, 1.0, 0.0, 1.0, 0.0, 0.0, 1.0, 0.0, 1.0, 1.0, 0.0, 1.0, 0.0, 0.0, 1.0, 0.0, 1.0, 1.0, 0.0, 1.0, 0.0, 0.0, 1.0, 0.0, 1.0, 1.0, 0.0, 1.0, 0.0, 0.0, 1.0, 0.0, 1.0, 1.0, 0.0, 1.0, 0.0, 0.0, 1.0, 0.0, 1.0, 1.0, 0.0, 1.0, 0.0, 0.0, 1.0, 0.0, 1.0, 1.0, 0.0, 1.0, 0.0, 0.0, 1.0, 0.0, 1.0, 1.0, 0.0, 1.0, 0.0, 0.0, 1.0, 0.0, 1.0, 1.0, 0.0, 1.0, 0.0, 0.0, 1.0, 0.0, 1.0, 1.0, 0.0, 1.0, 0.0, 0.0, 1.0, 0.0, 1.0, 1.0, 0.0, 1.0, 0.0, 0.0, 1.0, 0.0, 1.0, 1.0, 0.0, 1.0, 0.0, 0.0, 1.0, 0.0, 1.0, 1.0, 0.0, 1.0, 0.0, 0.0, 1.0, 0.0, 1.0, 1.0, 0.0, 1.0, 0.0, 0.0, 1.0, 0.0, 1.0, 1.0, 0.0, 1.0, 0.0, 0.0, 1.0, 0.0, 1.0, 1.0, 0.0, 1.0, 0.0, 0.0, 1.0, 0.0, 1.0, 1.0, 0.0, 1.0, 0.0, 0.0, 1.0, 0.0, 1.0, 1.0, 0.0, 1.0, 0.0, 0.0, 1.0, 0.0, 1.0, 1.0, 0.0, 1.0, 0.0, 0.0, 1.0, 0.0, 1.0, 1.0, 0.0, 1.0, 0.0, 0.0, 1.0, 0.0, 1.0, 1.0, 0.0, 1.0, 0.0, 0.0, 1.0, 0.0, 1.0, 1.0, 0.0, 1.0, 0.0, 0.0, 1.0, 0.0, 1.0, 1.0, 0.0, 1.0, 0.0, 0.0, 1.0, 0.0, 1.0, 1.0, 0.0, 1.0, 0.0, 0.0, 1.0, 0.0, 1.0, 1.0, 0.0, 1.0, 0.0, 0.0, 1.0, 0.0, 1.0, 1.0, 0.0, 1.0, 0.0, 0.0, 1.0, 0.0, 1.0, 1.0, 0.0, 1.0, 0.0, 0.0, 1.0, 0.0, 1.0, 1.0, 0.0, 1.0, 0.0, 0.0, 1.0, 0.0, 1.0, 1.0, 0.0, 1.0, 0.0, 0.0, 1.0, 0.0, 1.0, 1.0, 0.0, 1.0, 0.0, 0.0, 1.0, 0.0, 1.0, 1.0, 0.0, 1.0, 0.0, 0.0, 1.0, 0.0, 1.0, 1.0, 0.0, 1.0, 0.0, 0.0, 1.0, 0.0, 1.0, 1.0, 0.0, 1.0, 0.5, 1.0, 0.5142, 0.9998, 0.5284, 0.9992, 0.5426, 0.9982, 0.5567, 0.9968, 0.5708, 0.995, 0.5849, 0.9927, 0.5989, 0.9901, 0.6127, 0.9871, 0.6265, 0.9837, 0.6402, 0.9799, 0.6538, 0.9757, 0.6673, 0.9712, 0.6806, 0.9662, 0.6938, 0.9609, 0.7068, 0.9552, 0.7197, 0.9492, 0.7324, 0.9427, 0.7449, 0.9359, 0.7571, 0.9288, 0.7692, 0.9213, 0.7811, 0.9135, 0.7927, 0.9053, 0.8041, 0.8969, 0.8153, 0.8881, 0.8262, 0.8789, 0.8368, 0.8695, 0.8472, 0.8598, 0.8573, 0.8498, 0.8671, 0.8395, 0.8766, 0.8289, 0.8858, 0.8181, 0.8947, 0.807, 0.9033, 0.7956, 0.9115, 0.784, 0.9194, 0.7722, 0.927, 0.7602, 0.9342, 0.7479, 0.9411, 0.7355, 0.9476, 0.7229, 0.9537, 0.7101, 0.9595, 0.6971, 0.9649, 0.6839, 0.97, 0.6706, 0.9746, 0.6572, 0.9789, 0.6437, 0.9828, 0.63, 0.9863, 0.6162, 0.9894, 0.6023, 0.9921, 0.5884, 0.9944, 0.5744, 0.9964, 0.5603, 0.9979, 0.5461, 0.999, 0.532, 0.9997, 0.5178, 1.0, 0.5036, 0.9999, 0.4893, 0.9994, 0.4751, 0.9985, 0.4609, 0.9972, 0.4468, 0.9954, 0.4327, 0.9933, 0.4186, 0.9908, 0.4046, 0.9879, 0.3907, 0.9846, 0.3769, 0.9809, 0.3632, 0.9768, 0.3496, 0.9724, 0.3361, 0.9675, 0.3227, 0.9623, 0.3095, 0.9567, 0.2964, 0.9507, 0.2835, 0.9444, 0.2708, 0.9377, 0.2583, 0.9306, 0.2459, 0.9232, 0.2338, 0.9155, 0.2218, 0.9074, 0.2101, 0.899, 0.1987, 0.8903, 0.1875, 0.8812, 0.1765, 0.8719, 0.1658, 0.8622, 0.1554, 0.8523, 0.1452, 0.8421, 0.1353, 0.8316, 0.1257, 0.8208, 0.1165, 0.8098, 0.1075, 0.7985, 0.09886, 0.7869, 0.09054, 0.7752, 0.08255, 0.7632, 0.07489, 0.751, 0.06758, 0.7386, 0.06062, 0.726, 0.05401, 0.7133, 0.04777, 0.7003, 0.04189, 0.6872, 0.03638, 0.674, 0.03124, 0.6606, 0.02649, 0.6471, 0.02211, 0.6334, 0.01813, 0.6197, 0.01453, 0.6058, 0.01132, 0.5919, 0.008513, 0.5779, 0.0061, 0.5638, 0.004086, 0.5497, 0.002473, 0.5355, 0.001262, 0.5213, 0.0004546, 0.5071, 5.051e-05, 0.4929, 5.051e-05, 0.4787, 0.0004546, 0.4645, 0.001262, 0.4503, 0.002473, 0.4362, 0.004086, 0.4221, 0.0061, 0.4081, 0.008513, 0.3942, 0.01132, 0.3803, 0.01453, 0.3666, 0.01813, 0.3529, 0.02211, 0.3394, 0.02649, 0.326, 0.03124, 0.3128, 0.03638, 0.2997, 0.04189, 0.2867, 0.04777, 0.274, 0.05401, 0.2614, 0.06062, 0.249, 0.06758, 0.2368, 0.07489, 0.2248, 0.08255, 0.2131, 0.09054, 0.2015, 0.09886, 0.1902, 0.1075, 0.1792, 0.1165, 0.1684, 0.1257, 0.1579, 0.1353, 0.1477, 0.1452, 0.1378, 0.1554, 0.1281, 0.1658, 0.1188, 0.1765, 0.1097, 0.1875, 0.101, 0.1987, 0.09259, 0.2101, 0.08451, 0.2218, 0.07677, 0.2338, 0.06938, 0.2459, 0.06233, 0.2583, 0.05563, 0.2708, 0.0493, 0.2835, 0.04332, 0.2964, 0.03772, 0.3095, 0.03249, 0.3227, 0.02764, 0.3361, 0.02317, 0.3496, 0.01909, 0.3632, 0.01539, 0.3769, 0.01209, 0.3907, 0.009178, 0.4046, 0.006666, 0.4186, 0.004552, 0.4327, 0.002839, 0.4468, 0.001527, 0.461, 0.0006186, 0.4751, 0.0001136, 0.4893, 1.264e-05, 0.5036, 0.0003158, 0.5178, 0.001023, 0.532, 0.002133, 0.5461, 0.003646, 0.5603, 0.00556, 0.5744, 0.007874, 0.5884, 0.01058, 0.6023, 0.01369, 0.6162, 0.01719, 0.63, 0.02108, 0.6437, 0.02536, 0.6572, 0.03002, 0.6706, 0.03506, 0.6839, 0.04048, 0.6971, 0.04627, 0.7101, 0.05242, 0.7229, 0.05894, 0.7355, 0.06581, 0.7479, 0.07303, 0.7602, 0.0806, 0.7722, 0.08851, 0.784, 0.09675, 0.7956, 0.1053, 0.807, 0.1142, 0.8181, 0.1234, 0.8289, 0.1329, 0.8395, 0.1427, 0.8498, 0.1528, 0.8598, 0.1632, 0.8695, 0.1738, 0.8789, 0.1847, 0.8881, 0.1959, 0.8969, 0.2073, 0.9053, 0.2189, 0.9135, 0.2308, 0.9213, 0.2429, 0.9288, 0.2552, 0.9359, 0.2676, 0.9427, 0.2803, 0.9492, 0.2932, 0.9552, 0.3062, 0.9609, 0.3194, 0.9662, 0.3327, 0.9712, 0.3462, 0.9757, 0.3598, 0.9799, 0.3735, 0.9837, 0.3873, 0.9871, 0.4012, 0.9901, 0.4151, 0.9927, 0.4292, 0.995, 0.4433, 0.9968, 0.4574, 0.9982, 0.4716, 0.9992, 0.4858, 0.9998, 0.0, 0.0, 1.0, 0.0, 1.0, 1.0, 0.0, 1.0, 0.0, 0.0, 1.0, 0.0, 1.0, 1.0, 0.0, 1.0, 0.5, 1.0, 0.5142, 0.9998, 0.5284, 0.9992, 0.5426, 0.9982, 0.5567, 0.9968, 0.5708, 0.995, 0.5849, 0.9927, 0.5989, 0.9901, 0.6127, 0.9871, 0.6265, 0.9837, 0.6402, 0.9799, 0.6538, 0.9757, 0.6673, 0.9712, 0.6806, 0.9662, 0.6938, 0.9609, 0.7068, 0.9552, 0.7197, 0.9492, 0.7324, 0.9427, 0.7449, 0.9359, 0.7571, 0.9288, 0.7692, 0.9213, 0.7811, 0.9135, 0.7927, 0.9053, 0.8041, 0.8969, 0.8153, 0.8881, 0.8262, 0.8789, 0.8368, 0.8695, 0.8472, 0.8598, 0.8573, 0.8498, 0.8671, 0.8395, 0.8766, 0.8289, 0.8858, 0.8181, 0.8947, 0.807, 0.9033, 0.7956, 0.9115, 0.784, 0.9194, 0.7722, 0.927, 0.7602, 0.9342, 0.7479, 0.9411, 0.7355, 0.9476, 0.7229, 0.9537, 0.7101, 0.9595, 0.6971, 0.9649, 0.6839, 0.97, 0.6706, 0.9746, 0.6572, 0.9789, 0.6437, 0.9828, 0.63, 0.9863, 0.6162, 0.9894, 0.6023, 0.9921, 0.5884, 0.9944, 0.5744, 0.9964, 0.5603, 0.9979, 0.5461, 0.999, 0.532, 0.9997, 0.5178, 1.0, 0.5036, 0.9999, 0.4893, 0.9994, 0.4751, 0.9985, 0.4609, 0.9972, 0.4468, 0.9954, 0.4327, 0.9933, 0.4186, 0.9908, 0.4046, 0.9879, 0.3907, 0.9846, 0.3769, 0.9809, 0.3632, 0.9768, 0.3496, 0.9724, 0.3361, 0.9675, 0.3227, 0.9623, 0.3095, 0.9567, 0.2964, 0.9507, 0.2835, 0.9444, 0.2708, 0.9377, 0.2583, 0.9306, 0.2459, 0.9232, 0.2338, 0.9155, 0.2218, 0.9074, 0.2101, 0.899, 0.1987, 0.8903, 0.1875, 0.8812, 0.1765, 0.8719, 0.1658, 0.8622, 0.1554, 0.8523, 0.1452, 0.8421, 0.1353, 0.8316, 0.1257, 0.8208, 0.1165, 0.8098, 0.1075, 0.7985, 0.09886, 0.7869, 0.09054, 0.7752, 0.08255, 0.7632, 0.07489, 0.751, 0.06758, 0.7386, 0.06062, 0.726, 0.05401, 0.7133, 0.04777, 0.7003, 0.04189, 0.6872, 0.03638, 0.674, 0.03124, 0.6606, 0.02649, 0.6471, 0.02211, 0.6334, 0.01813, 0.6197, 0.01453, 0.6058, 0.01132, 0.5919, 0.008513, 0.5779, 0.0061, 0.5638, 0.004086, 0.5497, 0.002473, 0.5355, 0.001262, 0.5213, 0.0004546, 0.5071, 5.051e-05, 0.4929, 5.051e-05, 0.4787, 0.0004546, 0.4645, 0.001262, 0.4503, 0.002473, 0.4362, 0.004086, 0.4221, 0.0061, 0.4081, 0.008513, 0.3942, 0.01132, 0.3803, 0.01453, 0.3666, 0.01813, 0.3529, 0.02211, 0.3394, 0.02649, 0.326, 0.03124, 0.3128, 0.03638, 0.2997, 0.04189, 0.2867, 0.04777, 0.274, 0.05401, 0.2614, 0.06062, 0.249, 0.06758, 0.2368, 0.07489, 0.2248, 0.08255, 0.2131, 0.09054, 0.2015, 0.09886, 0.1902, 0.1075, 0.1792, 0.1165, 0.1684, 0.1257, 0.1579, 0.1353, 0.1477, 0.1452, 0.1378, 0.1554, 0.1281, 0.1658, 0.1188, 0.1765, 0.1097, 0.1875, 0.101, 0.1987, 0.09259, 0.2101, 0.08451, 0.2218, 0.07677, 0.2338, 0.06938, 0.2459, 0.06233, 0.2583, 0.05563, 0.2708, 0.0493, 0.2835, 0.04332, 0.2964, 0.03772, 0.3095, 0.03249, 0.3227, 0.02764, 0.3361, 0.02317, 0.3496, 0.01909, 0.3632, 0.01539, 0.3769, 0.01209, 0.3907, 0.009178, 0.4046, 0.006666, 0.4186, 0.004552, 0.4327, 0.002839, 0.4468, 0.001527, 0.461, 0.0006186, 0.4751, 0.0001136, 0.4893, 1.264e-05, 0.5036, 0.0003158, 0.5178, 0.001023, 0.532, 0.002133, 0.5461, 0.003646, 0.5603, 0.00556, 0.5744, 0.007874, 0.5884, 0.01058, 0.6023, 0.01369, 0.6162, 0.01719, 0.63, 0.02108, 0.6437, 0.02536, 0.6572, 0.03002, 0.6706, 0.03506, 0.6839, 0.04048, 0.6971, 0.04627, 0.7101, 0.05242, 0.7229, 0.05894, 0.7355, 0.06581, 0.7479, 0.07303, 0.7602, 0.0806, 0.7722, 0.08851, 0.784, 0.09675, 0.7956, 0.1053, 0.807, 0.1142, 0.8181, 0.1234, 0.8289, 0.1329, 0.8395, 0.1427, 0.8498, 0.1528, 0.8598, 0.1632, 0.8695, 0.1738, 0.8789, 0.1847, 0.8881, 0.1959, 0.8969, 0.2073, 0.9053, 0.2189, 0.9135, 0.2308, 0.9213, 0.2429, 0.9288, 0.2552, 0.9359, 0.2676, 0.9427, 0.2803, 0.9492, 0.2932, 0.9552, 0.3062, 0.9609, 0.3194, 0.9662, 0.3327, 0.9712, 0.3462, 0.9757, 0.3598, 0.9799, 0.3735, 0.9837, 0.3873, 0.9871, 0.4012, 0.9901, 0.4151, 0.9927, 0.4292, 0.995, 0.4433, 0.9968, 0.4574, 0.9982, 0.4716, 0.9992, 0.4858, 0.9998])
me_cylinder_002.materials.append(mat_material_003)
me_cylinder_002.use_remesh_preserve_volume = False
me_cylinder_002.use_remesh_preserve_attributes = False
me_cylinder_002.use_mirror_vertex_groups = False
me_cylinder_002.update()

# ---- objects
ob_cylinder_001 = bpy.data.objects.new('Cylinder.001', me_cylinder_002)
ob_lamp = bpy.data.objects.new('Lamp', light_lamp)
ob_camera = bpy.data.objects.new('Camera', cam_camera)

# ---- transforms, parenting, visibility, modifiers, constraints
ob_cylinder_001.location = (0.9138, -0.4015, 0.6641)
ob_cylinder_001.lineart.crease_threshold = 0.0
ob_lamp.location = (4.076, 1.005, 5.904)
ob_lamp.rotation_euler = (0.6503, 0.05522, 1.866)
ob_lamp.lock_rotations_4d = False
ob_lamp.empty_display_type = 'ARROWS'
ob_lamp.color = (0.0, 0.0, 0.0, 0.0)
ob_lamp.lineart.crease_threshold = 0.0
ob_camera.location = (7.481, -6.508, 5.344)
ob_camera.rotation_euler = (1.109, 0.0, 0.8149)
ob_camera.lock_rotations_4d = False
ob_camera.empty_display_type = 'ARROWS'
ob_camera.color = (0.0, 0.0, 0.0, 0.0)
ob_camera.display_type = 'WIRE'
ob_camera.lineart.crease_threshold = 0.0

# ---- collection membership
col_collection_1.objects.link(ob_cylinder_001)
col_collection_1.objects.link(ob_lamp)
col_collection_1.objects.link(ob_camera)

# ---- scene / render settings (as saved in the file)
scene.camera = ob_camera
scene.frame_start = 1; scene.frame_end = 250; scene.frame_set(1)
scene.render.engine = 'BLENDER_EEVEE_NEXT'
scene.render.resolution_percentage = 50
scene.render.dither_intensity = 0.0
scene.cycles.use_denoising = False
scene.cycles.samples = 128
scene.cycles.sampling_pattern = 'TABULATED_SOBOL'
scene.cycles.light_sampling_threshold = 0.0
scene.cycles.use_adaptive_sampling = False
scene.cycles.use_light_tree = False
scene.cycles.blur_glossy = 0.0
scene.cycles.sample_clamp_indirect = 0.0
scene.view_settings.view_transform = 'Standard'
bpy.context.view_layer.update()
